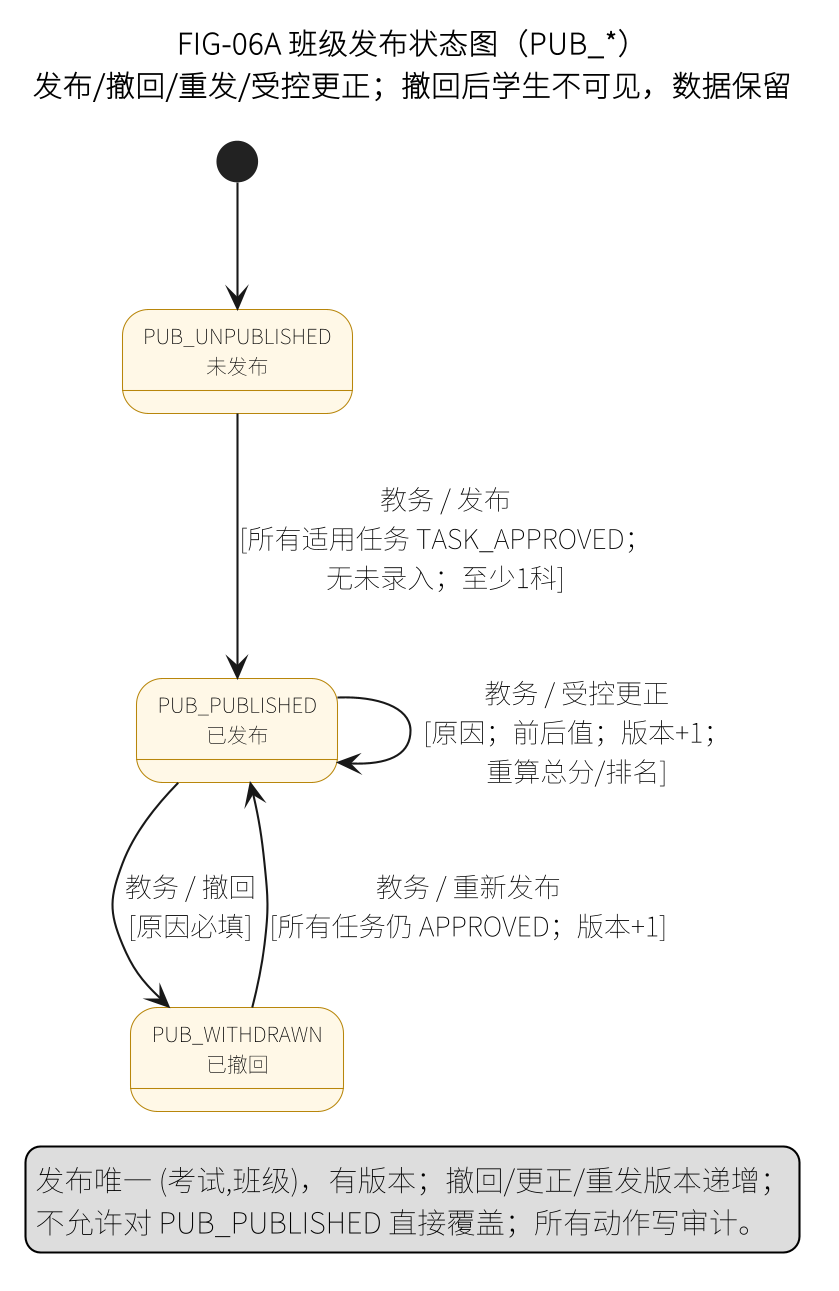

The diagram above was rendered by PlantUML. Its source (embedded in the PNG):
@startuml
skinparam defaultFontName "Noto Sans CJK SC"
skinparam dpi 200
skinparam shadowing false
skinparam stateFontSize 10
skinparam state {
  BackgroundColor #FFF8E7
  BorderColor #B8860B
}
title FIG-06A 班级发布状态图（PUB_*）\n发布/撤回/重发/受控更正；撤回后学生不可见，数据保留

state "PUB_UNPUBLISHED\n未发布" as U
state "PUB_PUBLISHED\n已发布" as P
state "PUB_WITHDRAWN\n已撤回" as W

[*] --> U
U --> P : 教务 / 发布\n[所有适用任务 TASK_APPROVED；\n无未录入；至少1科]
P --> W : 教务 / 撤回\n[原因必填]
W --> P : 教务 / 重新发布\n[所有任务仍 APPROVED；版本+1]
P --> P : 教务 / 受控更正\n[原因；前后值；版本+1；\n重算总分/排名]
legend bottom
  发布唯一 (考试,班级)，有版本；撤回/更正/重发版本递增；
  不允许对 PUB_PUBLISHED 直接覆盖；所有动作写审计。
endlegend
@enduml